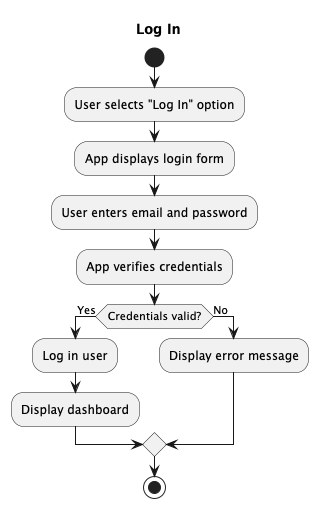

The diagram above was rendered by PlantUML. Its source (embedded in the PNG):
@startuml
title Log In
start

:User selects "Log In" option;
:App displays login form;
:User enters email and password;
:App verifies credentials;

if (Credentials valid?) then (Yes)
  :Log in user;
  :Display dashboard;
else (No)
  :Display error message;
endif

stop
@enduml